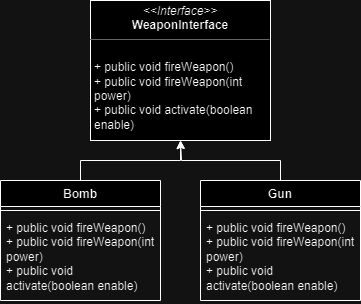

The diagram above was exported from draw.io. Its source (the exported page's mxGraphModel, read from the mxfile embedded in the PNG):
<mxGraphModel dx="1259" dy="702" grid="1" gridSize="10" guides="1" tooltips="1" connect="1" arrows="1" fold="1" page="1" pageScale="1" pageWidth="850" pageHeight="1100" math="0" shadow="0">
  <root>
    <mxCell id="0" />
    <mxCell id="1" parent="0" />
    <mxCell id="PkXBu2iUaYdnaqKsU-Id-1" value="&lt;p style=&quot;margin:0px;margin-top:4px;text-align:center;&quot;&gt;&lt;i&gt;&amp;lt;&amp;lt;Interface&amp;gt;&amp;gt;&lt;/i&gt;&lt;br&gt;&lt;b&gt;WeaponInterface&lt;/b&gt;&lt;/p&gt;&lt;hr size=&quot;1&quot;&gt;&lt;p style=&quot;margin:0px;margin-left:4px;&quot;&gt;&lt;br&gt;&lt;/p&gt;&lt;p style=&quot;margin:0px;margin-left:4px;&quot;&gt;+ public void fireWeapon()&lt;br&gt;+ public void fireWeapon(int power)&lt;/p&gt;&lt;p style=&quot;margin:0px;margin-left:4px;&quot;&gt;+ public void activate(boolean enable)&lt;/p&gt;" style="verticalAlign=top;align=left;overflow=fill;fontSize=12;fontFamily=Helvetica;html=1;whiteSpace=wrap;" vertex="1" parent="1">
      <mxGeometry x="330" y="80" width="180" height="140" as="geometry" />
    </mxCell>
    <mxCell id="PkXBu2iUaYdnaqKsU-Id-9" style="edgeStyle=orthogonalEdgeStyle;rounded=0;orthogonalLoop=1;jettySize=auto;html=1;entryX=0.5;entryY=1;entryDx=0;entryDy=0;" edge="1" parent="1" source="PkXBu2iUaYdnaqKsU-Id-2" target="PkXBu2iUaYdnaqKsU-Id-1">
      <mxGeometry relative="1" as="geometry" />
    </mxCell>
    <mxCell id="PkXBu2iUaYdnaqKsU-Id-2" value="Bomb" style="swimlane;fontStyle=1;align=center;verticalAlign=top;childLayout=stackLayout;horizontal=1;startSize=26;horizontalStack=0;resizeParent=1;resizeParentMax=0;resizeLast=0;collapsible=1;marginBottom=0;whiteSpace=wrap;html=1;" vertex="1" parent="1">
      <mxGeometry x="240" y="260" width="160" height="120" as="geometry" />
    </mxCell>
    <mxCell id="PkXBu2iUaYdnaqKsU-Id-4" value="" style="line;strokeWidth=1;fillColor=none;align=left;verticalAlign=middle;spacingTop=-1;spacingLeft=3;spacingRight=3;rotatable=0;labelPosition=right;points=[];portConstraint=eastwest;strokeColor=inherit;" vertex="1" parent="PkXBu2iUaYdnaqKsU-Id-2">
      <mxGeometry y="26" width="160" height="8" as="geometry" />
    </mxCell>
    <mxCell id="PkXBu2iUaYdnaqKsU-Id-5" value="+ public void fireWeapon()&lt;br&gt;+ public void fireWeapon(int power)&lt;br&gt;+ public void activate(boolean enable)" style="text;strokeColor=none;fillColor=none;align=left;verticalAlign=top;spacingLeft=4;spacingRight=4;overflow=hidden;rotatable=0;points=[[0,0.5],[1,0.5]];portConstraint=eastwest;whiteSpace=wrap;html=1;" vertex="1" parent="PkXBu2iUaYdnaqKsU-Id-2">
      <mxGeometry y="34" width="160" height="86" as="geometry" />
    </mxCell>
    <mxCell id="PkXBu2iUaYdnaqKsU-Id-10" style="edgeStyle=orthogonalEdgeStyle;rounded=0;orthogonalLoop=1;jettySize=auto;html=1;" edge="1" parent="1" source="PkXBu2iUaYdnaqKsU-Id-6">
      <mxGeometry relative="1" as="geometry">
        <mxPoint x="420" y="220" as="targetPoint" />
        <Array as="points">
          <mxPoint x="520" y="240" />
          <mxPoint x="421" y="240" />
        </Array>
      </mxGeometry>
    </mxCell>
    <mxCell id="PkXBu2iUaYdnaqKsU-Id-6" value="Gun" style="swimlane;fontStyle=1;align=center;verticalAlign=top;childLayout=stackLayout;horizontal=1;startSize=26;horizontalStack=0;resizeParent=1;resizeParentMax=0;resizeLast=0;collapsible=1;marginBottom=0;whiteSpace=wrap;html=1;" vertex="1" parent="1">
      <mxGeometry x="440" y="260" width="160" height="120" as="geometry" />
    </mxCell>
    <mxCell id="PkXBu2iUaYdnaqKsU-Id-7" value="" style="line;strokeWidth=1;fillColor=none;align=left;verticalAlign=middle;spacingTop=-1;spacingLeft=3;spacingRight=3;rotatable=0;labelPosition=right;points=[];portConstraint=eastwest;strokeColor=inherit;" vertex="1" parent="PkXBu2iUaYdnaqKsU-Id-6">
      <mxGeometry y="26" width="160" height="8" as="geometry" />
    </mxCell>
    <mxCell id="PkXBu2iUaYdnaqKsU-Id-8" value="+ public void fireWeapon()&lt;br&gt;+ public void fireWeapon(int power)&lt;br&gt;+ public void activate(boolean enable)" style="text;strokeColor=none;fillColor=none;align=left;verticalAlign=top;spacingLeft=4;spacingRight=4;overflow=hidden;rotatable=0;points=[[0,0.5],[1,0.5]];portConstraint=eastwest;whiteSpace=wrap;html=1;" vertex="1" parent="PkXBu2iUaYdnaqKsU-Id-6">
      <mxGeometry y="34" width="160" height="86" as="geometry" />
    </mxCell>
  </root>
</mxGraphModel>